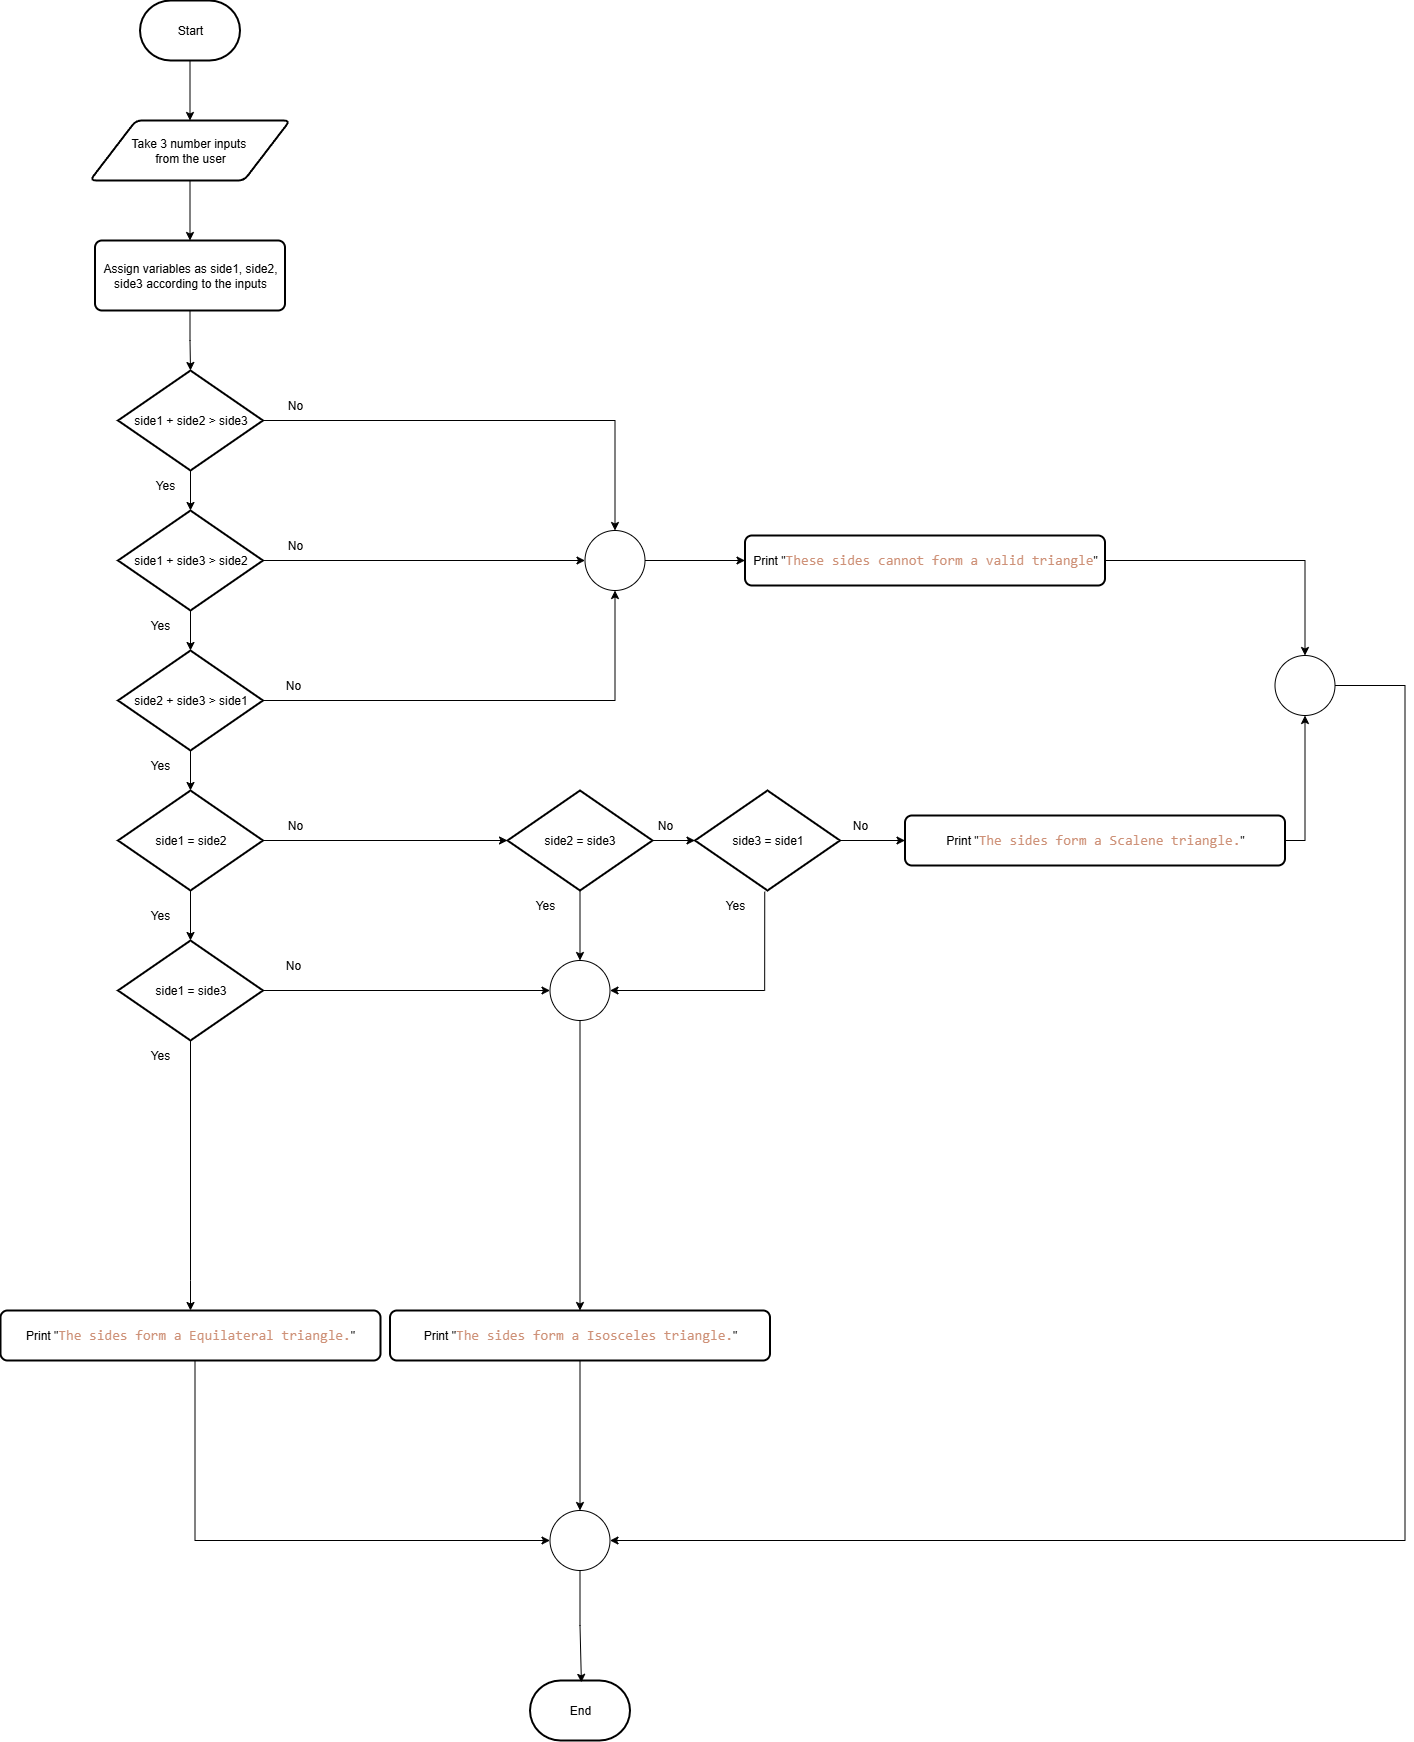

The diagram above was exported from draw.io. Its source (the exported page's mxGraphModel, read from the mxfile embedded in the PNG):
<mxGraphModel dx="3430" dy="1910" grid="1" gridSize="10" guides="1" tooltips="1" connect="1" arrows="1" fold="1" page="1" pageScale="1" pageWidth="850" pageHeight="1100" math="0" shadow="0">
  <root>
    <mxCell id="0" />
    <mxCell id="1" parent="0" />
    <mxCell id="K1Dz76dZm30ekm4EYQoE-3" style="edgeStyle=orthogonalEdgeStyle;rounded=0;orthogonalLoop=1;jettySize=auto;html=1;entryX=0.5;entryY=0;entryDx=0;entryDy=0;" edge="1" parent="1" source="K1Dz76dZm30ekm4EYQoE-1" target="K1Dz76dZm30ekm4EYQoE-2">
      <mxGeometry relative="1" as="geometry" />
    </mxCell>
    <mxCell id="K1Dz76dZm30ekm4EYQoE-1" value="Start" style="strokeWidth=2;html=1;shape=mxgraph.flowchart.terminator;whiteSpace=wrap;" vertex="1" parent="1">
      <mxGeometry x="309.5" y="260" width="100" height="60" as="geometry" />
    </mxCell>
    <mxCell id="K1Dz76dZm30ekm4EYQoE-10" style="edgeStyle=orthogonalEdgeStyle;rounded=0;orthogonalLoop=1;jettySize=auto;html=1;exitX=0.5;exitY=1;exitDx=0;exitDy=0;entryX=0.5;entryY=0;entryDx=0;entryDy=0;" edge="1" parent="1" source="K1Dz76dZm30ekm4EYQoE-2" target="K1Dz76dZm30ekm4EYQoE-6">
      <mxGeometry relative="1" as="geometry" />
    </mxCell>
    <mxCell id="K1Dz76dZm30ekm4EYQoE-2" value="Take 3 number inputs&amp;nbsp;&lt;div&gt;from the user&lt;/div&gt;" style="shape=parallelogram;html=1;strokeWidth=2;perimeter=parallelogramPerimeter;whiteSpace=wrap;rounded=1;arcSize=12;size=0.23;" vertex="1" parent="1">
      <mxGeometry x="259.5" y="380" width="200" height="60" as="geometry" />
    </mxCell>
    <mxCell id="K1Dz76dZm30ekm4EYQoE-16" value="" style="edgeStyle=orthogonalEdgeStyle;rounded=0;orthogonalLoop=1;jettySize=auto;html=1;" edge="1" parent="1" source="K1Dz76dZm30ekm4EYQoE-6" target="K1Dz76dZm30ekm4EYQoE-11">
      <mxGeometry relative="1" as="geometry" />
    </mxCell>
    <mxCell id="K1Dz76dZm30ekm4EYQoE-6" value="Assign variables as side1, side2, side3 according to the inputs" style="rounded=1;whiteSpace=wrap;html=1;absoluteArcSize=1;arcSize=14;strokeWidth=2;" vertex="1" parent="1">
      <mxGeometry x="264.5" y="500" width="190" height="70" as="geometry" />
    </mxCell>
    <mxCell id="K1Dz76dZm30ekm4EYQoE-14" value="" style="edgeStyle=orthogonalEdgeStyle;rounded=0;orthogonalLoop=1;jettySize=auto;html=1;" edge="1" parent="1" source="K1Dz76dZm30ekm4EYQoE-11" target="K1Dz76dZm30ekm4EYQoE-12">
      <mxGeometry relative="1" as="geometry" />
    </mxCell>
    <mxCell id="K1Dz76dZm30ekm4EYQoE-11" value="side1 + side2 &amp;gt; side3" style="strokeWidth=2;html=1;shape=mxgraph.flowchart.decision;whiteSpace=wrap;" vertex="1" parent="1">
      <mxGeometry x="287.5" y="630" width="145" height="100" as="geometry" />
    </mxCell>
    <mxCell id="K1Dz76dZm30ekm4EYQoE-15" value="" style="edgeStyle=orthogonalEdgeStyle;rounded=0;orthogonalLoop=1;jettySize=auto;html=1;" edge="1" parent="1" source="K1Dz76dZm30ekm4EYQoE-12" target="K1Dz76dZm30ekm4EYQoE-13">
      <mxGeometry relative="1" as="geometry" />
    </mxCell>
    <mxCell id="K1Dz76dZm30ekm4EYQoE-12" value="side1 + side3 &amp;gt; side2" style="strokeWidth=2;html=1;shape=mxgraph.flowchart.decision;whiteSpace=wrap;" vertex="1" parent="1">
      <mxGeometry x="287.5" y="770" width="145" height="100" as="geometry" />
    </mxCell>
    <mxCell id="K1Dz76dZm30ekm4EYQoE-19" value="" style="edgeStyle=orthogonalEdgeStyle;rounded=0;orthogonalLoop=1;jettySize=auto;html=1;" edge="1" parent="1" source="K1Dz76dZm30ekm4EYQoE-13" target="K1Dz76dZm30ekm4EYQoE-17">
      <mxGeometry relative="1" as="geometry" />
    </mxCell>
    <mxCell id="K1Dz76dZm30ekm4EYQoE-13" value="side2 + side3 &amp;gt; side1" style="strokeWidth=2;html=1;shape=mxgraph.flowchart.decision;whiteSpace=wrap;" vertex="1" parent="1">
      <mxGeometry x="287.5" y="910" width="145" height="100" as="geometry" />
    </mxCell>
    <mxCell id="K1Dz76dZm30ekm4EYQoE-22" value="" style="edgeStyle=orthogonalEdgeStyle;rounded=0;orthogonalLoop=1;jettySize=auto;html=1;" edge="1" parent="1" source="K1Dz76dZm30ekm4EYQoE-17" target="K1Dz76dZm30ekm4EYQoE-20">
      <mxGeometry relative="1" as="geometry" />
    </mxCell>
    <mxCell id="K1Dz76dZm30ekm4EYQoE-27" value="" style="edgeStyle=orthogonalEdgeStyle;rounded=0;orthogonalLoop=1;jettySize=auto;html=1;" edge="1" parent="1" source="K1Dz76dZm30ekm4EYQoE-17" target="K1Dz76dZm30ekm4EYQoE-26">
      <mxGeometry relative="1" as="geometry" />
    </mxCell>
    <mxCell id="K1Dz76dZm30ekm4EYQoE-17" value="side1 = side2" style="strokeWidth=2;html=1;shape=mxgraph.flowchart.decision;whiteSpace=wrap;" vertex="1" parent="1">
      <mxGeometry x="287.5" y="1050" width="145" height="100" as="geometry" />
    </mxCell>
    <mxCell id="K1Dz76dZm30ekm4EYQoE-31" value="" style="edgeStyle=orthogonalEdgeStyle;rounded=0;orthogonalLoop=1;jettySize=auto;html=1;entryX=0.5;entryY=0;entryDx=0;entryDy=0;entryPerimeter=0;" edge="1" parent="1" source="K1Dz76dZm30ekm4EYQoE-20" target="K1Dz76dZm30ekm4EYQoE-54">
      <mxGeometry relative="1" as="geometry">
        <mxPoint x="647.5" y="1390" as="targetPoint" />
      </mxGeometry>
    </mxCell>
    <mxCell id="K1Dz76dZm30ekm4EYQoE-20" value="side2 = side3" style="strokeWidth=2;html=1;shape=mxgraph.flowchart.decision;whiteSpace=wrap;" vertex="1" parent="1">
      <mxGeometry x="677" y="1050" width="145" height="100" as="geometry" />
    </mxCell>
    <mxCell id="K1Dz76dZm30ekm4EYQoE-87" style="edgeStyle=orthogonalEdgeStyle;rounded=0;orthogonalLoop=1;jettySize=auto;html=1;entryX=0;entryY=0.5;entryDx=0;entryDy=0;" edge="1" parent="1" source="K1Dz76dZm30ekm4EYQoE-21" target="K1Dz76dZm30ekm4EYQoE-66">
      <mxGeometry relative="1" as="geometry" />
    </mxCell>
    <mxCell id="K1Dz76dZm30ekm4EYQoE-21" value="side3 = side1" style="strokeWidth=2;html=1;shape=mxgraph.flowchart.decision;whiteSpace=wrap;" vertex="1" parent="1">
      <mxGeometry x="864.5" y="1050" width="145" height="100" as="geometry" />
    </mxCell>
    <mxCell id="K1Dz76dZm30ekm4EYQoE-24" value="No" style="text;html=1;align=center;verticalAlign=middle;whiteSpace=wrap;rounded=0;" vertex="1" parent="1">
      <mxGeometry x="434.5" y="1070" width="60" height="30" as="geometry" />
    </mxCell>
    <mxCell id="K1Dz76dZm30ekm4EYQoE-25" value="No" style="text;html=1;align=center;verticalAlign=middle;whiteSpace=wrap;rounded=0;" vertex="1" parent="1">
      <mxGeometry x="804.5" y="1070" width="60" height="30" as="geometry" />
    </mxCell>
    <mxCell id="K1Dz76dZm30ekm4EYQoE-26" value="side1 = side3" style="strokeWidth=2;html=1;shape=mxgraph.flowchart.decision;whiteSpace=wrap;" vertex="1" parent="1">
      <mxGeometry x="287.5" y="1200" width="145" height="100" as="geometry" />
    </mxCell>
    <mxCell id="K1Dz76dZm30ekm4EYQoE-28" value="Yes" style="text;html=1;align=center;verticalAlign=middle;whiteSpace=wrap;rounded=0;" vertex="1" parent="1">
      <mxGeometry x="299.5" y="1160" width="60" height="30" as="geometry" />
    </mxCell>
    <mxCell id="K1Dz76dZm30ekm4EYQoE-33" value="Yes" style="text;html=1;align=center;verticalAlign=middle;whiteSpace=wrap;rounded=0;" vertex="1" parent="1">
      <mxGeometry x="684.5" y="1150" width="60" height="30" as="geometry" />
    </mxCell>
    <mxCell id="K1Dz76dZm30ekm4EYQoE-34" value="Yes" style="text;html=1;align=center;verticalAlign=middle;whiteSpace=wrap;rounded=0;" vertex="1" parent="1">
      <mxGeometry x="874.5" y="1150" width="60" height="30" as="geometry" />
    </mxCell>
    <mxCell id="K1Dz76dZm30ekm4EYQoE-35" value="Print &quot;&lt;span style=&quot;color: rgb(206, 145, 120); font-family: Consolas, &amp;quot;Courier New&amp;quot;, monospace; font-size: 14px; white-space: pre;&quot;&gt;These sides cannot form a valid triangle&lt;/span&gt;&lt;span style=&quot;background-color: transparent; color: light-dark(rgb(0, 0, 0), rgb(255, 255, 255));&quot;&gt;&quot;&lt;/span&gt;" style="rounded=1;whiteSpace=wrap;html=1;absoluteArcSize=1;arcSize=14;strokeWidth=2;" vertex="1" parent="1">
      <mxGeometry x="914.5" y="795" width="360" height="50" as="geometry" />
    </mxCell>
    <mxCell id="K1Dz76dZm30ekm4EYQoE-36" value="Yes" style="text;html=1;align=center;verticalAlign=middle;whiteSpace=wrap;rounded=0;" vertex="1" parent="1">
      <mxGeometry x="299.5" y="1010" width="60" height="30" as="geometry" />
    </mxCell>
    <mxCell id="K1Dz76dZm30ekm4EYQoE-37" value="Yes" style="text;html=1;align=center;verticalAlign=middle;whiteSpace=wrap;rounded=0;" vertex="1" parent="1">
      <mxGeometry x="299.5" y="870" width="60" height="30" as="geometry" />
    </mxCell>
    <mxCell id="K1Dz76dZm30ekm4EYQoE-38" value="Yes" style="text;html=1;align=center;verticalAlign=middle;whiteSpace=wrap;rounded=0;" vertex="1" parent="1">
      <mxGeometry x="304.5" y="730" width="60" height="30" as="geometry" />
    </mxCell>
    <mxCell id="K1Dz76dZm30ekm4EYQoE-44" style="edgeStyle=orthogonalEdgeStyle;rounded=0;orthogonalLoop=1;jettySize=auto;html=1;exitX=1;exitY=0.5;exitDx=0;exitDy=0;exitPerimeter=0;" edge="1" parent="1" source="K1Dz76dZm30ekm4EYQoE-40" target="K1Dz76dZm30ekm4EYQoE-35">
      <mxGeometry relative="1" as="geometry" />
    </mxCell>
    <mxCell id="K1Dz76dZm30ekm4EYQoE-40" value="" style="verticalLabelPosition=bottom;verticalAlign=top;html=1;shape=mxgraph.flowchart.on-page_reference;" vertex="1" parent="1">
      <mxGeometry x="754.5" y="790" width="60" height="60" as="geometry" />
    </mxCell>
    <mxCell id="K1Dz76dZm30ekm4EYQoE-41" style="edgeStyle=orthogonalEdgeStyle;rounded=0;orthogonalLoop=1;jettySize=auto;html=1;exitX=1;exitY=0.5;exitDx=0;exitDy=0;exitPerimeter=0;entryX=0.5;entryY=0;entryDx=0;entryDy=0;entryPerimeter=0;" edge="1" parent="1" source="K1Dz76dZm30ekm4EYQoE-11" target="K1Dz76dZm30ekm4EYQoE-40">
      <mxGeometry relative="1" as="geometry" />
    </mxCell>
    <mxCell id="K1Dz76dZm30ekm4EYQoE-42" style="edgeStyle=orthogonalEdgeStyle;rounded=0;orthogonalLoop=1;jettySize=auto;html=1;exitX=1;exitY=0.5;exitDx=0;exitDy=0;exitPerimeter=0;entryX=0;entryY=0.5;entryDx=0;entryDy=0;entryPerimeter=0;" edge="1" parent="1" source="K1Dz76dZm30ekm4EYQoE-12" target="K1Dz76dZm30ekm4EYQoE-40">
      <mxGeometry relative="1" as="geometry" />
    </mxCell>
    <mxCell id="K1Dz76dZm30ekm4EYQoE-43" style="edgeStyle=orthogonalEdgeStyle;rounded=0;orthogonalLoop=1;jettySize=auto;html=1;exitX=1;exitY=0.5;exitDx=0;exitDy=0;exitPerimeter=0;entryX=0.5;entryY=1;entryDx=0;entryDy=0;entryPerimeter=0;" edge="1" parent="1" source="K1Dz76dZm30ekm4EYQoE-13" target="K1Dz76dZm30ekm4EYQoE-40">
      <mxGeometry relative="1" as="geometry" />
    </mxCell>
    <mxCell id="K1Dz76dZm30ekm4EYQoE-45" value="No" style="text;html=1;align=center;verticalAlign=middle;whiteSpace=wrap;rounded=0;" vertex="1" parent="1">
      <mxGeometry x="432.5" y="930" width="60" height="30" as="geometry" />
    </mxCell>
    <mxCell id="K1Dz76dZm30ekm4EYQoE-46" value="No" style="text;html=1;align=center;verticalAlign=middle;whiteSpace=wrap;rounded=0;" vertex="1" parent="1">
      <mxGeometry x="434.5" y="790" width="60" height="30" as="geometry" />
    </mxCell>
    <mxCell id="K1Dz76dZm30ekm4EYQoE-47" value="No" style="text;html=1;align=center;verticalAlign=middle;whiteSpace=wrap;rounded=0;" vertex="1" parent="1">
      <mxGeometry x="434.5" y="650" width="60" height="30" as="geometry" />
    </mxCell>
    <mxCell id="K1Dz76dZm30ekm4EYQoE-49" style="edgeStyle=orthogonalEdgeStyle;rounded=0;orthogonalLoop=1;jettySize=auto;html=1;entryX=0.5;entryY=0;entryDx=0;entryDy=0;" edge="1" parent="1" source="K1Dz76dZm30ekm4EYQoE-26" target="K1Dz76dZm30ekm4EYQoE-52">
      <mxGeometry relative="1" as="geometry">
        <mxPoint x="359.5" y="1540" as="targetPoint" />
        <Array as="points">
          <mxPoint x="359.5" y="1540" />
          <mxPoint x="360.5" y="1570" />
        </Array>
      </mxGeometry>
    </mxCell>
    <mxCell id="K1Dz76dZm30ekm4EYQoE-52" value="&lt;span&gt;Print &quot;&lt;span style=&quot;color: rgb(206, 145, 120); font-family: Consolas, &amp;quot;Courier New&amp;quot;, monospace; font-size: 14px; white-space: pre;&quot;&gt;The sides form a Equilateral triangle.&lt;/span&gt;&lt;span style=&quot;color: light-dark(rgb(0, 0, 0), rgb(255, 255, 255));&quot;&gt;&quot;&lt;/span&gt;&lt;/span&gt;" style="rounded=1;whiteSpace=wrap;html=1;absoluteArcSize=1;arcSize=14;strokeWidth=2;" vertex="1" parent="1">
      <mxGeometry x="170" y="1570" width="380" height="50" as="geometry" />
    </mxCell>
    <mxCell id="K1Dz76dZm30ekm4EYQoE-83" style="edgeStyle=orthogonalEdgeStyle;rounded=0;orthogonalLoop=1;jettySize=auto;html=1;" edge="1" parent="1" source="K1Dz76dZm30ekm4EYQoE-54" target="K1Dz76dZm30ekm4EYQoE-58">
      <mxGeometry relative="1" as="geometry" />
    </mxCell>
    <mxCell id="K1Dz76dZm30ekm4EYQoE-54" value="" style="verticalLabelPosition=bottom;verticalAlign=top;html=1;shape=mxgraph.flowchart.on-page_reference;" vertex="1" parent="1">
      <mxGeometry x="719.5" y="1220" width="60" height="60" as="geometry" />
    </mxCell>
    <mxCell id="K1Dz76dZm30ekm4EYQoE-58" value="&lt;span&gt;Print &quot;&lt;/span&gt;&lt;span style=&quot;color: rgb(206, 145, 120); font-family: Consolas, &amp;quot;Courier New&amp;quot;, monospace; font-size: 14px; white-space: pre;&quot;&gt;The sides form a Isosceles triangle.&lt;/span&gt;&lt;span style=&quot;color: light-dark(rgb(0, 0, 0), rgb(255, 255, 255)); background-color: transparent;&quot;&gt;&quot;&lt;/span&gt;" style="rounded=1;whiteSpace=wrap;html=1;absoluteArcSize=1;arcSize=14;strokeWidth=2;" vertex="1" parent="1">
      <mxGeometry x="559.5" y="1570" width="380" height="50" as="geometry" />
    </mxCell>
    <mxCell id="K1Dz76dZm30ekm4EYQoE-60" value="Yes" style="text;html=1;align=center;verticalAlign=middle;whiteSpace=wrap;rounded=0;" vertex="1" parent="1">
      <mxGeometry x="299.5" y="1300" width="60" height="30" as="geometry" />
    </mxCell>
    <mxCell id="K1Dz76dZm30ekm4EYQoE-63" value="No" style="text;html=1;align=center;verticalAlign=middle;whiteSpace=wrap;rounded=0;" vertex="1" parent="1">
      <mxGeometry x="432.5" y="1210" width="60" height="30" as="geometry" />
    </mxCell>
    <mxCell id="K1Dz76dZm30ekm4EYQoE-89" style="edgeStyle=orthogonalEdgeStyle;rounded=0;orthogonalLoop=1;jettySize=auto;html=1;exitX=1;exitY=0.5;exitDx=0;exitDy=0;" edge="1" parent="1" source="K1Dz76dZm30ekm4EYQoE-66" target="K1Dz76dZm30ekm4EYQoE-73">
      <mxGeometry relative="1" as="geometry" />
    </mxCell>
    <mxCell id="K1Dz76dZm30ekm4EYQoE-66" value="&lt;span&gt;Print &quot;&lt;/span&gt;&lt;span style=&quot;color: rgb(206, 145, 120); font-family: Consolas, &amp;quot;Courier New&amp;quot;, monospace; font-size: 14px; white-space: pre;&quot;&gt;The sides form a Scalene triangle.&lt;/span&gt;&lt;span style=&quot;background-color: transparent; color: light-dark(rgb(0, 0, 0), rgb(255, 255, 255));&quot;&gt;&quot;&lt;/span&gt;" style="rounded=1;whiteSpace=wrap;html=1;absoluteArcSize=1;arcSize=14;strokeWidth=2;" vertex="1" parent="1">
      <mxGeometry x="1074.5" y="1075" width="380" height="50" as="geometry" />
    </mxCell>
    <mxCell id="K1Dz76dZm30ekm4EYQoE-68" value="No" style="text;html=1;align=center;verticalAlign=middle;whiteSpace=wrap;rounded=0;" vertex="1" parent="1">
      <mxGeometry x="1000" y="1070" width="60" height="30" as="geometry" />
    </mxCell>
    <mxCell id="K1Dz76dZm30ekm4EYQoE-69" value="" style="verticalLabelPosition=bottom;verticalAlign=top;html=1;shape=mxgraph.flowchart.on-page_reference;" vertex="1" parent="1">
      <mxGeometry x="719.5" y="1770" width="60" height="60" as="geometry" />
    </mxCell>
    <mxCell id="K1Dz76dZm30ekm4EYQoE-70" style="edgeStyle=orthogonalEdgeStyle;rounded=0;orthogonalLoop=1;jettySize=auto;html=1;entryX=0;entryY=0.5;entryDx=0;entryDy=0;entryPerimeter=0;" edge="1" parent="1" source="K1Dz76dZm30ekm4EYQoE-52" target="K1Dz76dZm30ekm4EYQoE-69">
      <mxGeometry relative="1" as="geometry">
        <Array as="points">
          <mxPoint x="364.5" y="1800" />
        </Array>
      </mxGeometry>
    </mxCell>
    <mxCell id="K1Dz76dZm30ekm4EYQoE-71" style="edgeStyle=orthogonalEdgeStyle;rounded=0;orthogonalLoop=1;jettySize=auto;html=1;entryX=0.5;entryY=0;entryDx=0;entryDy=0;entryPerimeter=0;" edge="1" parent="1" source="K1Dz76dZm30ekm4EYQoE-58" target="K1Dz76dZm30ekm4EYQoE-69">
      <mxGeometry relative="1" as="geometry" />
    </mxCell>
    <mxCell id="K1Dz76dZm30ekm4EYQoE-73" value="" style="verticalLabelPosition=bottom;verticalAlign=top;html=1;shape=mxgraph.flowchart.on-page_reference;" vertex="1" parent="1">
      <mxGeometry x="1444.5" y="915" width="60" height="60" as="geometry" />
    </mxCell>
    <mxCell id="K1Dz76dZm30ekm4EYQoE-74" style="edgeStyle=orthogonalEdgeStyle;rounded=0;orthogonalLoop=1;jettySize=auto;html=1;entryX=0.5;entryY=0;entryDx=0;entryDy=0;entryPerimeter=0;" edge="1" parent="1" source="K1Dz76dZm30ekm4EYQoE-35" target="K1Dz76dZm30ekm4EYQoE-73">
      <mxGeometry relative="1" as="geometry" />
    </mxCell>
    <mxCell id="K1Dz76dZm30ekm4EYQoE-76" style="edgeStyle=orthogonalEdgeStyle;rounded=0;orthogonalLoop=1;jettySize=auto;html=1;entryX=1;entryY=0.5;entryDx=0;entryDy=0;entryPerimeter=0;" edge="1" parent="1" source="K1Dz76dZm30ekm4EYQoE-73" target="K1Dz76dZm30ekm4EYQoE-69">
      <mxGeometry relative="1" as="geometry">
        <Array as="points">
          <mxPoint x="1574.5" y="945" />
          <mxPoint x="1574.5" y="1800" />
        </Array>
      </mxGeometry>
    </mxCell>
    <mxCell id="K1Dz76dZm30ekm4EYQoE-84" style="edgeStyle=orthogonalEdgeStyle;rounded=0;orthogonalLoop=1;jettySize=auto;html=1;entryX=1;entryY=0.5;entryDx=0;entryDy=0;entryPerimeter=0;exitX=0.481;exitY=1.012;exitDx=0;exitDy=0;exitPerimeter=0;" edge="1" parent="1" source="K1Dz76dZm30ekm4EYQoE-21" target="K1Dz76dZm30ekm4EYQoE-54">
      <mxGeometry relative="1" as="geometry">
        <Array as="points">
          <mxPoint x="934.5" y="1250" />
        </Array>
      </mxGeometry>
    </mxCell>
    <mxCell id="K1Dz76dZm30ekm4EYQoE-85" style="edgeStyle=orthogonalEdgeStyle;rounded=0;orthogonalLoop=1;jettySize=auto;html=1;entryX=0;entryY=0.5;entryDx=0;entryDy=0;entryPerimeter=0;" edge="1" parent="1" source="K1Dz76dZm30ekm4EYQoE-26" target="K1Dz76dZm30ekm4EYQoE-54">
      <mxGeometry relative="1" as="geometry" />
    </mxCell>
    <mxCell id="K1Dz76dZm30ekm4EYQoE-90" value="End" style="strokeWidth=2;html=1;shape=mxgraph.flowchart.terminator;whiteSpace=wrap;" vertex="1" parent="1">
      <mxGeometry x="699.5" y="1940" width="100" height="60" as="geometry" />
    </mxCell>
    <mxCell id="K1Dz76dZm30ekm4EYQoE-91" style="edgeStyle=orthogonalEdgeStyle;rounded=0;orthogonalLoop=1;jettySize=auto;html=1;entryX=0.514;entryY=0.031;entryDx=0;entryDy=0;entryPerimeter=0;" edge="1" parent="1" source="K1Dz76dZm30ekm4EYQoE-69" target="K1Dz76dZm30ekm4EYQoE-90">
      <mxGeometry relative="1" as="geometry">
        <Array as="points">
          <mxPoint x="749" y="1885" />
          <mxPoint x="751" y="1885" />
        </Array>
      </mxGeometry>
    </mxCell>
    <mxCell id="K1Dz76dZm30ekm4EYQoE-92" style="edgeStyle=orthogonalEdgeStyle;rounded=0;orthogonalLoop=1;jettySize=auto;html=1;entryX=0;entryY=0.5;entryDx=0;entryDy=0;entryPerimeter=0;" edge="1" parent="1" source="K1Dz76dZm30ekm4EYQoE-20" target="K1Dz76dZm30ekm4EYQoE-21">
      <mxGeometry relative="1" as="geometry" />
    </mxCell>
  </root>
</mxGraphModel>